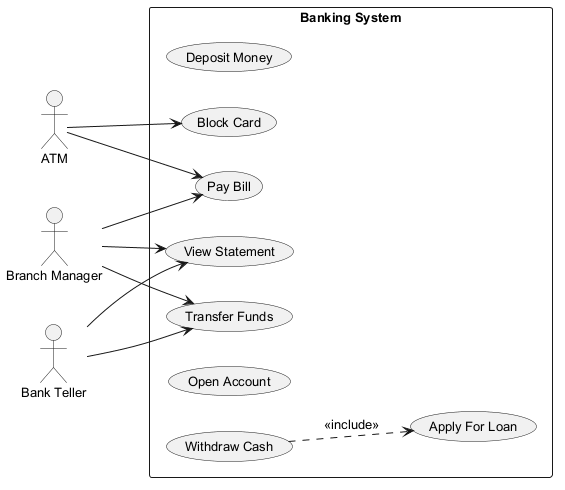

The diagram above was rendered by PlantUML. Its source (embedded in the PNG):
@startuml
skinparam defaultFontSize 13
left to right direction
actor "Branch Manager" as BranchManager
actor "ATM" as ATM
actor "Bank Teller" as BankTeller
rectangle "Banking System" {
  usecase "Deposit Money" as UC_DepositMoney
  usecase "View Statement" as UC_ViewStatement
  usecase "Apply For Loan" as UC_ApplyForLoan
  usecase "Transfer Funds" as UC_TransferFunds
  usecase "Pay Bill" as UC_PayBill
  usecase "Block Card" as UC_BlockCard
  usecase "Open Account" as UC_OpenAccount
  usecase "Withdraw Cash" as UC_WithdrawCash
}
BranchManager --> UC_PayBill
BranchManager --> UC_TransferFunds
BranchManager --> UC_ViewStatement
ATM --> UC_PayBill
ATM --> UC_BlockCard
BankTeller --> UC_TransferFunds
BankTeller --> UC_ViewStatement
UC_WithdrawCash ..> UC_ApplyForLoan : <<include>>
@enduml